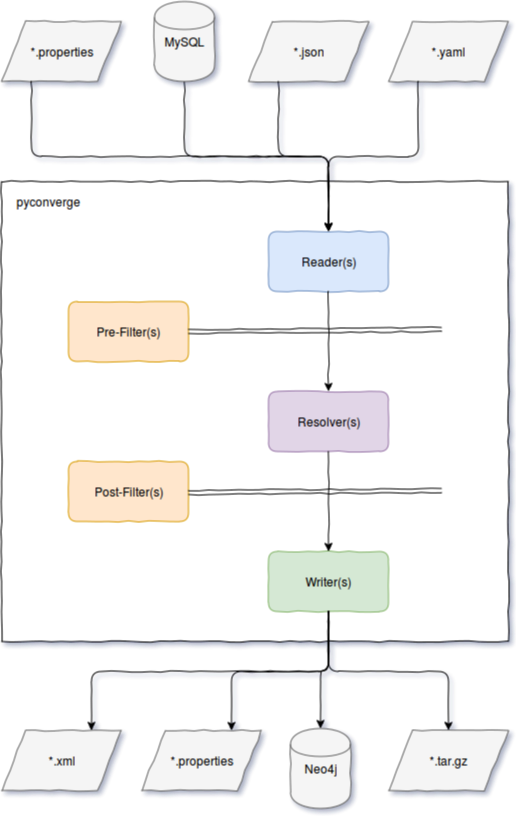

The diagram above was exported from draw.io. Its source (the exported page's mxGraphModel, read from the mxfile embedded in the PNG):
<mxGraphModel dx="758" dy="1112" grid="1" gridSize="10" guides="1" tooltips="1" connect="1" arrows="1" fold="1" page="1" pageScale="1" pageWidth="850" pageHeight="1100" background="#ffffff" math="0" shadow="0">
  <root>
    <mxCell id="0" />
    <mxCell id="1" parent="0" />
    <mxCell id="23" value="" style="whiteSpace=wrap;html=1;comic=1;" parent="1" vertex="1">
      <mxGeometry x="210" y="200" width="507" height="460" as="geometry" />
    </mxCell>
    <mxCell id="2" value="Reader(s)" style="rounded=1;whiteSpace=wrap;html=1;fillColor=#dae8fc;strokeColor=#6c8ebf;comic=1;" parent="1" vertex="1">
      <mxGeometry x="477" y="250" width="120" height="60" as="geometry" />
    </mxCell>
    <mxCell id="3" value="Resolver(s)" style="rounded=1;whiteSpace=wrap;html=1;fillColor=#e1d5e7;strokeColor=#9673a6;comic=1;" parent="1" vertex="1">
      <mxGeometry x="477" y="410" width="120" height="60" as="geometry" />
    </mxCell>
    <mxCell id="4" value="Writer(s)" style="rounded=1;whiteSpace=wrap;html=1;fillColor=#d5e8d4;strokeColor=#82b366;comic=1;" parent="1" vertex="1">
      <mxGeometry x="477" y="570" width="120" height="60" as="geometry" />
    </mxCell>
    <mxCell id="5" value="" style="endArrow=classic;html=1;exitX=0.5;exitY=1;entryX=0.5;entryY=0;comic=1;" parent="1" source="2" target="3" edge="1">
      <mxGeometry width="50" height="50" relative="1" as="geometry">
        <mxPoint x="297" y="460" as="sourcePoint" />
        <mxPoint x="347" y="410" as="targetPoint" />
      </mxGeometry>
    </mxCell>
    <mxCell id="6" value="" style="endArrow=classic;html=1;exitX=0.5;exitY=1;entryX=0.5;entryY=0;comic=1;" parent="1" source="3" target="4" edge="1">
      <mxGeometry width="50" height="50" relative="1" as="geometry">
        <mxPoint x="277" y="610" as="sourcePoint" />
        <mxPoint x="327" y="560" as="targetPoint" />
      </mxGeometry>
    </mxCell>
    <mxCell id="7" value="Pre-Filter(s)" style="rounded=1;whiteSpace=wrap;html=1;fillColor=#ffe6cc;strokeColor=#d79b00;comic=1;" parent="1" vertex="1">
      <mxGeometry x="277" y="320" width="120" height="60" as="geometry" />
    </mxCell>
    <mxCell id="8" value="Post-Filter(s)" style="rounded=1;whiteSpace=wrap;html=1;fillColor=#ffe6cc;strokeColor=#d79b00;comic=1;" parent="1" vertex="1">
      <mxGeometry x="277" y="480" width="120" height="60" as="geometry" />
    </mxCell>
    <mxCell id="17" value="" style="endArrow=classic;html=1;entryX=0.5;entryY=0;shadow=0;comic=1;exitX=0.5;exitY=1;rounded=1;edgeStyle=orthogonalEdgeStyle;" parent="1" source="18" target="2" edge="1">
      <mxGeometry x="400" y="110" width="50" height="50" as="geometry">
        <mxPoint x="460" y="100" as="sourcePoint" />
        <mxPoint x="400" y="210" as="targetPoint" />
      </mxGeometry>
    </mxCell>
    <mxCell id="18" value="MySQL" style="shape=cylinder;whiteSpace=wrap;html=1;comic=1;fillColor=#f5f5f5;strokeColor=#666666;" parent="1" vertex="1">
      <mxGeometry x="363" y="20" width="60" height="80" as="geometry" />
    </mxCell>
    <mxCell id="19" value="*.yaml" style="shape=parallelogram;whiteSpace=wrap;html=1;comic=1;fillColor=#f5f5f5;strokeColor=#666666;" parent="1" vertex="1">
      <mxGeometry x="597" y="40" width="120" height="60" as="geometry" />
    </mxCell>
    <mxCell id="20" value="*.properties" style="shape=parallelogram;whiteSpace=wrap;html=1;comic=1;fillColor=#f5f5f5;strokeColor=#666666;" parent="1" vertex="1">
      <mxGeometry x="210" y="40" width="120" height="60" as="geometry" />
    </mxCell>
    <mxCell id="21" value="" style="endArrow=classic;html=1;entryX=0.5;entryY=0;shadow=0;comic=1;rounded=1;exitX=0.25;exitY=1;edgeStyle=orthogonalEdgeStyle;" parent="1" source="19" target="2" edge="1">
      <mxGeometry x="410" y="120" width="50" height="50" as="geometry">
        <mxPoint x="657" y="120" as="sourcePoint" />
        <mxPoint x="470" y="260" as="targetPoint" />
      </mxGeometry>
    </mxCell>
    <mxCell id="22" value="" style="endArrow=classic;html=1;entryX=0.5;entryY=0;shadow=0;comic=1;exitX=0.25;exitY=1;rounded=1;edgeStyle=orthogonalEdgeStyle;" parent="1" source="20" target="2" edge="1">
      <mxGeometry x="420" y="130" width="50" height="50" as="geometry">
        <mxPoint x="608.3333333333333" y="110" as="sourcePoint" />
        <mxPoint x="500" y="260" as="targetPoint" />
        <Array as="points">
          <mxPoint x="240" y="175" />
          <mxPoint x="537" y="175" />
        </Array>
      </mxGeometry>
    </mxCell>
    <mxCell id="26" value="pyconverge" style="text;html=1;strokeColor=none;fillColor=none;align=center;verticalAlign=middle;whiteSpace=wrap;comic=1;" parent="1" vertex="1">
      <mxGeometry x="237" y="210" width="40" height="20" as="geometry" />
    </mxCell>
    <mxCell id="28" value="" style="endArrow=classic;html=1;shadow=0;exitX=1;exitY=0.5;shape=link;comic=1;" parent="1" source="7" edge="1">
      <mxGeometry width="50" height="50" relative="1" as="geometry">
        <mxPoint x="407" y="350" as="sourcePoint" />
        <mxPoint x="650" y="348" as="targetPoint" />
      </mxGeometry>
    </mxCell>
    <mxCell id="29" value="" style="endArrow=classic;html=1;shadow=0;exitX=1;exitY=0.5;shape=link;comic=1;" parent="1" edge="1">
      <mxGeometry x="397" y="509" width="50" height="50" as="geometry">
        <mxPoint x="397" y="511" as="sourcePoint" />
        <mxPoint x="650" y="509" as="targetPoint" />
      </mxGeometry>
    </mxCell>
    <mxCell id="30" value="Neo4j" style="shape=cylinder;whiteSpace=wrap;html=1;comic=1;fillColor=#f5f5f5;strokeColor=#666666;" parent="1" vertex="1">
      <mxGeometry x="499" y="747" width="60" height="80" as="geometry" />
    </mxCell>
    <mxCell id="31" value="*.tar.gz" style="shape=parallelogram;whiteSpace=wrap;html=1;comic=1;fillColor=#f5f5f5;strokeColor=#666666;" parent="1" vertex="1">
      <mxGeometry x="597" y="749" width="120" height="60" as="geometry" />
    </mxCell>
    <mxCell id="32" value="*.properties&lt;br&gt;" style="shape=parallelogram;whiteSpace=wrap;html=1;comic=1;fillColor=#f5f5f5;strokeColor=#666666;" parent="1" vertex="1">
      <mxGeometry x="350" y="749" width="120" height="60" as="geometry" />
    </mxCell>
    <mxCell id="36" value="" style="endArrow=classic;html=1;shadow=0;exitX=0.5;exitY=1;entryX=0.5;entryY=0;edgeStyle=orthogonalEdgeStyle;comic=1;" parent="1" source="4" target="31" edge="1">
      <mxGeometry width="50" height="50" relative="1" as="geometry">
        <mxPoint x="580" y="740" as="sourcePoint" />
        <mxPoint x="630" y="690" as="targetPoint" />
      </mxGeometry>
    </mxCell>
    <mxCell id="37" value="" style="endArrow=classic;html=1;shadow=0;exitX=0.5;exitY=1;entryX=0.75;entryY=0;edgeStyle=orthogonalEdgeStyle;comic=1;" parent="1" source="4" target="32" edge="1">
      <mxGeometry width="50" height="50" relative="1" as="geometry">
        <mxPoint x="440" y="730" as="sourcePoint" />
        <mxPoint x="490" y="680" as="targetPoint" />
      </mxGeometry>
    </mxCell>
    <mxCell id="38" value="" style="endArrow=classic;html=1;shadow=0;exitX=0.5;exitY=1;entryX=0.5;entryY=0;comic=1;edgeStyle=orthogonalEdgeStyle;" parent="1" source="4" target="30" edge="1">
      <mxGeometry width="50" height="50" relative="1" as="geometry">
        <mxPoint x="210" y="900" as="sourcePoint" />
        <mxPoint x="260" y="850" as="targetPoint" />
      </mxGeometry>
    </mxCell>
    <mxCell id="40" value="*.json&lt;br&gt;" style="shape=parallelogram;whiteSpace=wrap;html=1;comic=1;fillColor=#f5f5f5;strokeColor=#666666;" parent="1" vertex="1">
      <mxGeometry x="457" y="40" width="120" height="60" as="geometry" />
    </mxCell>
    <mxCell id="41" value="" style="endArrow=classic;html=1;shadow=0;exitX=0.25;exitY=1;entryX=0.5;entryY=0;comic=1;edgeStyle=orthogonalEdgeStyle;" parent="1" source="40" target="2" edge="1">
      <mxGeometry width="50" height="50" relative="1" as="geometry">
        <mxPoint x="90" y="900" as="sourcePoint" />
        <mxPoint x="140" y="850" as="targetPoint" />
      </mxGeometry>
    </mxCell>
    <mxCell id="42" value="*.xml&lt;br&gt;" style="shape=parallelogram;whiteSpace=wrap;html=1;comic=1;fillColor=#f5f5f5;strokeColor=#666666;" parent="1" vertex="1">
      <mxGeometry x="210" y="749" width="120" height="60" as="geometry" />
    </mxCell>
    <mxCell id="44" value="" style="endArrow=classic;html=1;shadow=0;exitX=0.5;exitY=1;entryX=0.75;entryY=0;comic=1;edgeStyle=orthogonalEdgeStyle;" parent="1" source="4" target="42" edge="1">
      <mxGeometry x="427" y="640" width="50" height="50" as="geometry">
        <mxPoint x="547" y="640" as="sourcePoint" />
        <mxPoint x="427" y="759" as="targetPoint" />
      </mxGeometry>
    </mxCell>
  </root>
</mxGraphModel>